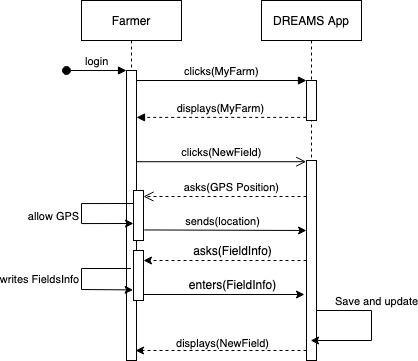

The diagram above was exported from draw.io. Its source (the exported page's mxGraphModel, read from the mxfile embedded in the PNG):
<mxGraphModel dx="1192" dy="736" grid="1" gridSize="10" guides="1" tooltips="1" connect="1" arrows="1" fold="1" page="1" pageScale="1" pageWidth="850" pageHeight="1100" math="0" shadow="0">
  <root>
    <mxCell id="0" />
    <mxCell id="1" parent="0" />
    <mxCell id="vmucAJ-aC0yV2a2Nb1yE-1" value="Farmer" style="shape=umlLifeline;perimeter=lifelinePerimeter;container=1;collapsible=0;recursiveResize=0;rounded=0;shadow=0;strokeWidth=1;" vertex="1" parent="1">
      <mxGeometry x="90" y="10" width="100" height="360" as="geometry" />
    </mxCell>
    <mxCell id="vmucAJ-aC0yV2a2Nb1yE-2" value="" style="points=[];perimeter=orthogonalPerimeter;rounded=0;shadow=0;strokeWidth=1;" vertex="1" parent="vmucAJ-aC0yV2a2Nb1yE-1">
      <mxGeometry x="45" y="70" width="10" height="290" as="geometry" />
    </mxCell>
    <mxCell id="vmucAJ-aC0yV2a2Nb1yE-3" value="login" style="verticalAlign=bottom;startArrow=oval;endArrow=block;startSize=8;shadow=0;strokeWidth=1;" edge="1" parent="vmucAJ-aC0yV2a2Nb1yE-1" target="vmucAJ-aC0yV2a2Nb1yE-2">
      <mxGeometry relative="1" as="geometry">
        <mxPoint x="-15" y="70" as="sourcePoint" />
      </mxGeometry>
    </mxCell>
    <mxCell id="vmucAJ-aC0yV2a2Nb1yE-4" value="" style="points=[];perimeter=orthogonalPerimeter;rounded=0;shadow=0;strokeWidth=1;" vertex="1" parent="vmucAJ-aC0yV2a2Nb1yE-1">
      <mxGeometry x="52" y="190" width="10" height="50" as="geometry" />
    </mxCell>
    <mxCell id="vmucAJ-aC0yV2a2Nb1yE-5" value="" style="points=[];perimeter=orthogonalPerimeter;rounded=0;shadow=0;strokeWidth=1;" vertex="1" parent="vmucAJ-aC0yV2a2Nb1yE-1">
      <mxGeometry x="52" y="250" width="10" height="50" as="geometry" />
    </mxCell>
    <mxCell id="vmucAJ-aC0yV2a2Nb1yE-6" style="edgeStyle=orthogonalEdgeStyle;rounded=0;orthogonalLoop=1;jettySize=auto;html=1;" edge="1" parent="vmucAJ-aC0yV2a2Nb1yE-1">
      <mxGeometry relative="1" as="geometry">
        <mxPoint x="52" y="223" as="targetPoint" />
        <mxPoint x="52" y="203" as="sourcePoint" />
        <Array as="points">
          <mxPoint y="203" />
          <mxPoint y="223" />
        </Array>
      </mxGeometry>
    </mxCell>
    <mxCell id="vmucAJ-aC0yV2a2Nb1yE-7" value="allow GPS " style="edgeLabel;html=1;align=center;verticalAlign=middle;resizable=0;points=[];" vertex="1" connectable="0" parent="vmucAJ-aC0yV2a2Nb1yE-6">
      <mxGeometry x="-0.3482" relative="1" as="geometry">
        <mxPoint x="-41" y="12" as="offset" />
      </mxGeometry>
    </mxCell>
    <mxCell id="vmucAJ-aC0yV2a2Nb1yE-8" value="" style="endArrow=classic;html=1;rounded=0;exitX=-0.248;exitY=0.4;exitDx=0;exitDy=0;exitPerimeter=0;entryX=-0.041;entryY=0.828;entryDx=0;entryDy=0;entryPerimeter=0;" edge="1" parent="vmucAJ-aC0yV2a2Nb1yE-1">
      <mxGeometry width="50" height="50" relative="1" as="geometry">
        <mxPoint x="49.51999999999998" y="268" as="sourcePoint" />
        <mxPoint x="51.58999999999992" y="289.4" as="targetPoint" />
        <Array as="points">
          <mxPoint y="268" />
          <mxPoint y="289" />
        </Array>
      </mxGeometry>
    </mxCell>
    <mxCell id="vmucAJ-aC0yV2a2Nb1yE-9" value="writes FieldsInfo" style="edgeLabel;html=1;align=center;verticalAlign=middle;resizable=0;points=[];" vertex="1" connectable="0" parent="vmucAJ-aC0yV2a2Nb1yE-8">
      <mxGeometry x="0.3223" y="-1" relative="1" as="geometry">
        <mxPoint x="-53" y="-12" as="offset" />
      </mxGeometry>
    </mxCell>
    <mxCell id="vmucAJ-aC0yV2a2Nb1yE-10" value="DREAMS App" style="shape=umlLifeline;perimeter=lifelinePerimeter;container=1;collapsible=0;recursiveResize=0;rounded=0;shadow=0;strokeWidth=1;" vertex="1" parent="1">
      <mxGeometry x="270" y="10" width="100" height="360" as="geometry" />
    </mxCell>
    <mxCell id="vmucAJ-aC0yV2a2Nb1yE-11" value="" style="points=[];perimeter=orthogonalPerimeter;rounded=0;shadow=0;strokeWidth=1;" vertex="1" parent="vmucAJ-aC0yV2a2Nb1yE-10">
      <mxGeometry x="45" y="80" width="10" height="40" as="geometry" />
    </mxCell>
    <mxCell id="vmucAJ-aC0yV2a2Nb1yE-12" value="" style="points=[];perimeter=orthogonalPerimeter;rounded=0;shadow=0;strokeWidth=1;" vertex="1" parent="vmucAJ-aC0yV2a2Nb1yE-10">
      <mxGeometry x="45" y="160" width="10" height="200" as="geometry" />
    </mxCell>
    <mxCell id="vmucAJ-aC0yV2a2Nb1yE-13" style="edgeStyle=orthogonalEdgeStyle;rounded=0;orthogonalLoop=1;jettySize=auto;html=1;" edge="1" parent="vmucAJ-aC0yV2a2Nb1yE-10" source="vmucAJ-aC0yV2a2Nb1yE-12" target="vmucAJ-aC0yV2a2Nb1yE-10">
      <mxGeometry relative="1" as="geometry">
        <mxPoint x="300" y="300" as="targetPoint" />
        <Array as="points">
          <mxPoint x="110" y="310" />
          <mxPoint x="110" y="340" />
        </Array>
      </mxGeometry>
    </mxCell>
    <mxCell id="vmucAJ-aC0yV2a2Nb1yE-14" value="&lt;div&gt;Save and update&lt;/div&gt;" style="edgeLabel;html=1;align=center;verticalAlign=middle;resizable=0;points=[];" vertex="1" connectable="0" parent="vmucAJ-aC0yV2a2Nb1yE-13">
      <mxGeometry x="-0.5435" relative="1" as="geometry">
        <mxPoint x="26" y="-10" as="offset" />
      </mxGeometry>
    </mxCell>
    <mxCell id="vmucAJ-aC0yV2a2Nb1yE-15" style="edgeStyle=none;rounded=0;orthogonalLoop=1;jettySize=auto;html=1;entryX=0.9;entryY=0.913;entryDx=0;entryDy=0;entryPerimeter=0;dashed=1;" edge="1" parent="vmucAJ-aC0yV2a2Nb1yE-10">
      <mxGeometry relative="1" as="geometry">
        <mxPoint x="45" y="349.9999999999999" as="sourcePoint" />
        <mxPoint x="-126.00000000000011" y="349.9999999999999" as="targetPoint" />
      </mxGeometry>
    </mxCell>
    <mxCell id="vmucAJ-aC0yV2a2Nb1yE-16" value="displays(NewField)" style="edgeLabel;html=1;align=center;verticalAlign=middle;resizable=0;points=[];" vertex="1" connectable="0" parent="vmucAJ-aC0yV2a2Nb1yE-15">
      <mxGeometry x="0.0643" relative="1" as="geometry">
        <mxPoint x="6" y="-8" as="offset" />
      </mxGeometry>
    </mxCell>
    <mxCell id="vmucAJ-aC0yV2a2Nb1yE-17" value="asks(GPS Position)" style="verticalAlign=bottom;endArrow=open;endSize=8;shadow=0;strokeWidth=1;dashed=1;" edge="1" parent="1">
      <mxGeometry x="-0.0798" relative="1" as="geometry">
        <mxPoint x="152" y="206" as="targetPoint" />
        <mxPoint x="315" y="206" as="sourcePoint" />
        <mxPoint as="offset" />
      </mxGeometry>
    </mxCell>
    <mxCell id="vmucAJ-aC0yV2a2Nb1yE-18" value="clicks(MyFarm)" style="verticalAlign=bottom;endArrow=block;entryX=0;entryY=0;shadow=0;strokeWidth=1;" edge="1" parent="1" source="vmucAJ-aC0yV2a2Nb1yE-2" target="vmucAJ-aC0yV2a2Nb1yE-11">
      <mxGeometry relative="1" as="geometry">
        <mxPoint x="245" y="90" as="sourcePoint" />
      </mxGeometry>
    </mxCell>
    <mxCell id="vmucAJ-aC0yV2a2Nb1yE-19" value="displays(MyFarm)" style="verticalAlign=bottom;endArrow=block;shadow=0;strokeWidth=1;exitX=-0.031;exitY=0.922;exitDx=0;exitDy=0;exitPerimeter=0;dashed=1;" edge="1" parent="1" source="vmucAJ-aC0yV2a2Nb1yE-11" target="vmucAJ-aC0yV2a2Nb1yE-2">
      <mxGeometry relative="1" as="geometry">
        <mxPoint x="310" y="127" as="sourcePoint" />
        <mxPoint x="150" y="127" as="targetPoint" />
      </mxGeometry>
    </mxCell>
    <mxCell id="vmucAJ-aC0yV2a2Nb1yE-20" value="clicks(NewField)" style="verticalAlign=bottom;endArrow=open;endSize=8;shadow=0;strokeWidth=1;entryX=-0.029;entryY=0.006;entryDx=0;entryDy=0;entryPerimeter=0;" edge="1" parent="1" source="vmucAJ-aC0yV2a2Nb1yE-2" target="vmucAJ-aC0yV2a2Nb1yE-12">
      <mxGeometry relative="1" as="geometry">
        <mxPoint x="210" y="187" as="targetPoint" />
        <mxPoint x="150.0000000000001" y="206" as="sourcePoint" />
      </mxGeometry>
    </mxCell>
    <mxCell id="vmucAJ-aC0yV2a2Nb1yE-21" style="rounded=0;orthogonalLoop=1;jettySize=auto;html=1;exitX=1.078;exitY=0.609;exitDx=0;exitDy=0;exitPerimeter=0;" edge="1" parent="1">
      <mxGeometry relative="1" as="geometry">
        <mxPoint x="152.77999999999997" y="239.45000000000005" as="sourcePoint" />
        <mxPoint x="315" y="240" as="targetPoint" />
      </mxGeometry>
    </mxCell>
    <mxCell id="vmucAJ-aC0yV2a2Nb1yE-22" value="sends(location)" style="edgeLabel;html=1;align=center;verticalAlign=middle;resizable=0;points=[];" vertex="1" connectable="0" parent="vmucAJ-aC0yV2a2Nb1yE-21">
      <mxGeometry x="-0.2099" relative="1" as="geometry">
        <mxPoint x="14" y="-9" as="offset" />
      </mxGeometry>
    </mxCell>
    <mxCell id="vmucAJ-aC0yV2a2Nb1yE-23" style="edgeStyle=none;rounded=0;orthogonalLoop=1;jettySize=auto;html=1;fontSize=12;dashed=1;" edge="1" parent="1" source="vmucAJ-aC0yV2a2Nb1yE-12" target="vmucAJ-aC0yV2a2Nb1yE-5">
      <mxGeometry relative="1" as="geometry" />
    </mxCell>
    <mxCell id="vmucAJ-aC0yV2a2Nb1yE-24" value="asks(FieldInfo)" style="edgeLabel;html=1;align=center;verticalAlign=middle;resizable=0;points=[];fontSize=12;" vertex="1" connectable="0" parent="vmucAJ-aC0yV2a2Nb1yE-23">
      <mxGeometry x="-0.0865" y="-1" relative="1" as="geometry">
        <mxPoint y="-9" as="offset" />
      </mxGeometry>
    </mxCell>
    <mxCell id="vmucAJ-aC0yV2a2Nb1yE-25" style="edgeStyle=none;rounded=0;orthogonalLoop=1;jettySize=auto;html=1;entryX=-0.203;entryY=0.7;entryDx=0;entryDy=0;entryPerimeter=0;fontSize=12;" edge="1" parent="1">
      <mxGeometry relative="1" as="geometry">
        <mxPoint x="152" y="304" as="sourcePoint" />
        <mxPoint x="312.97" y="304" as="targetPoint" />
      </mxGeometry>
    </mxCell>
    <mxCell id="vmucAJ-aC0yV2a2Nb1yE-26" value="enters(FieldInfo)" style="edgeLabel;html=1;align=center;verticalAlign=middle;resizable=0;points=[];fontSize=12;" vertex="1" connectable="0" parent="vmucAJ-aC0yV2a2Nb1yE-25">
      <mxGeometry x="0.2202" y="1" relative="1" as="geometry">
        <mxPoint x="-10" y="-9" as="offset" />
      </mxGeometry>
    </mxCell>
  </root>
</mxGraphModel>